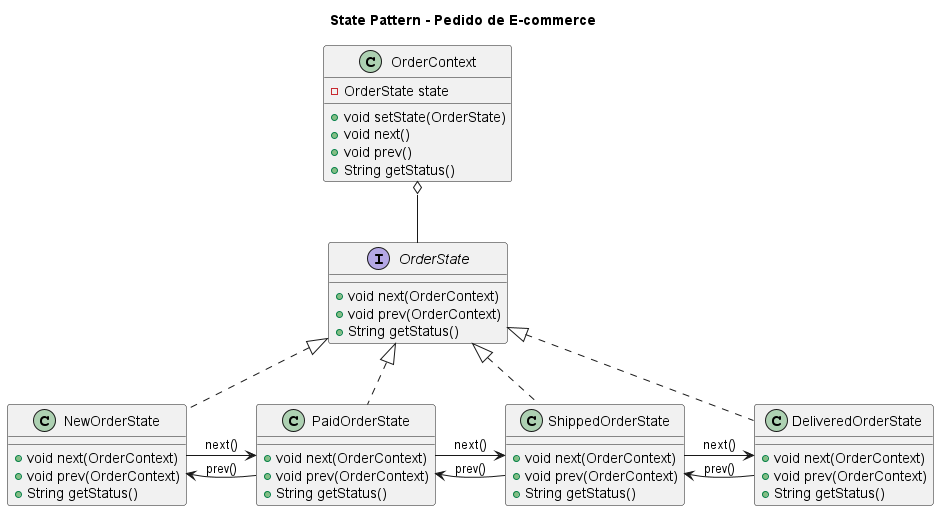

The diagram above was rendered by PlantUML. Its source (embedded in the PNG):
@startuml
title State Pattern - Pedido de E-commerce

interface OrderState {
    + void next(OrderContext)
    + void prev(OrderContext)
    + String getStatus()
}

class NewOrderState {
    + void next(OrderContext)
    + void prev(OrderContext)
    + String getStatus()
}

class PaidOrderState {
    + void next(OrderContext)
    + void prev(OrderContext)
    + String getStatus()
}

class ShippedOrderState {
    + void next(OrderContext)
    + void prev(OrderContext)
    + String getStatus()
}

class DeliveredOrderState {
    + void next(OrderContext)
    + void prev(OrderContext)
    + String getStatus()
}

class OrderContext {
    - OrderState state
    + void setState(OrderState)
    + void next()
    + void prev()
    + String getStatus()
}

OrderState <|.. NewOrderState
OrderState <|.. PaidOrderState
OrderState <|.. ShippedOrderState
OrderState <|.. DeliveredOrderState

OrderContext o-- OrderState

NewOrderState -right-> PaidOrderState : next()
PaidOrderState -right-> ShippedOrderState : next()
ShippedOrderState -right-> DeliveredOrderState : next()

PaidOrderState -left-> NewOrderState : prev()
ShippedOrderState -left-> PaidOrderState : prev()
DeliveredOrderState -left-> ShippedOrderState : prev()

@enduml